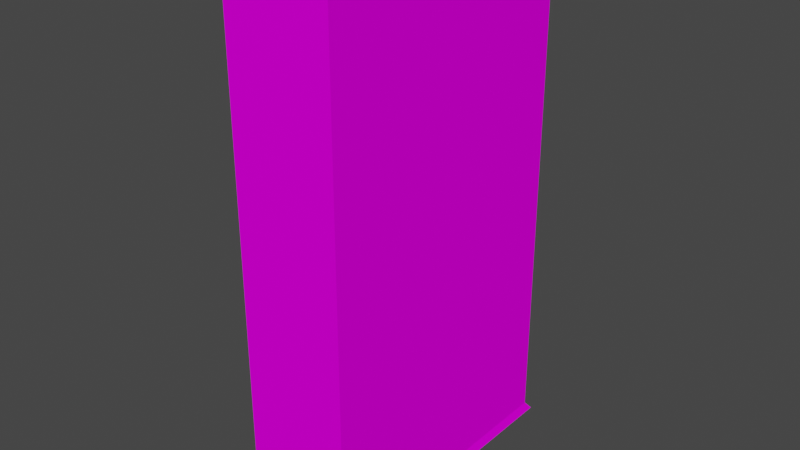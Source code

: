 # Source: cabinet.blend  (saved by Blender 3.5.10; exported with 4.5.12 LTS)
import bpy
from mathutils import Matrix  # noqa: F401  (used for matrix-valued properties, if any)

bpy.ops.wm.read_factory_settings(use_empty=True)
scene = bpy.context.scene
scene.name = 'Scene'

# ---- collections
col_collection = bpy.data.collections.new('Collection'); scene.collection.children.link(col_collection)

# ---- images (referenced by path relative to the original .blend; pixels are not part of the script)
import os
ASSET_DIR = os.environ.get("B2B_ASSET_DIR", "")  # directory of the original .blend (textures are referenced by path, not embedded)
HERE = os.path.dirname(os.path.abspath(__file__))  # packed textures are extracted next to this script under _unpacked/

def load_image(name, relpath, width, height, colorspace="sRGB"):
    """Load a texture the original file referenced (path relative to the .blend, or extracted next to this script)."""
    p = next((c for c in (os.path.join(HERE, relpath), os.path.join(ASSET_DIR, relpath)) if relpath and os.path.exists(c)), "")
    if p:
        img = bpy.data.images.load(p, check_existing=True)
        img.name = name
    else:  # same state as the original file: an image datablock whose file is absent (Cycles renders it pink)
        img = bpy.data.images.new(name, width, height)
        img.source = "FILE"
        img.filepath = "//" + (relpath or name)
    img.colorspace_settings.name = colorspace
    return img
img_shelf = load_image('Shelf', 'Shelf.png', 1024, 1024, 'sRGB')

# ---- materials (node trees are filled in below, after node groups)
mat_shelf = bpy.data.materials.new('Shelf')
mat_shelf.use_transparent_shadow = False
mat_shelf.roughness = 1.0
mat_shelf.specular_intensity = 0.0

# ---- material node trees
mat_shelf.use_nodes = True; mat_shelf.node_tree.nodes.clear()
_N = mat_shelf.node_tree.nodes; _L = mat_shelf.node_tree.links
n0 = _N.new('ShaderNodeBsdfPrincipled'); n0.name = 'Principled BSDF'; n0.location = (10, 300)
n0.distribution = 'GGX'
n0.subsurface_method = 'RANDOM_WALK_SKIN'
n0.inputs[2].default_value = 1.0
n0.inputs[3].default_value = 1.45
n0.inputs[13].default_value = 0.0
n0.inputs[27].default_value = (0.0, 0.0, 0.0, 1.0)
n0.inputs[28].default_value = 1.0
n1 = _N.new('ShaderNodeOutputMaterial'); n1.name = 'Material Output'; n1.location = (300, 300)
n2 = _N.new('ShaderNodeNormalMap'); n2.name = 'Normal Map'; n2.location = (-300, -300)
n2.label = 'Normal/Map'
n2.inputs[0].default_value = 0.0
n3 = _N.new('ShaderNodeTexImage'); n3.name = 'Image Texture'; n3.location = (-300, 600)
n3.image = img_shelf
_L.new(n0.outputs[0], n1.inputs[0])
_L.new(n2.outputs[0], n0.inputs[5])
_L.new(n3.outputs[0], n0.inputs[0])
n1.is_active_output = True

# ---- world
world_world = bpy.data.worlds.new('World'); scene.world = world_world
world_world.use_nodes = True; world_world.node_tree.nodes.clear()
_N = world_world.node_tree.nodes; _L = world_world.node_tree.links
n0 = _N.new('ShaderNodeOutputWorld'); n0.name = 'World Output'; n0.location = (300, 300)
n1 = _N.new('ShaderNodeBackground'); n1.name = 'Background'; n1.location = (10, 300)
n1.inputs[0].default_value = (0.05088, 0.05088, 0.05088, 1.0)
_L.new(n1.outputs[0], n0.inputs[0])
n0.is_active_output = True
world_world.color = (0.05088, 0.05088, 0.05088)
world_world.use_sun_shadow = False
world_world.sun_shadow_jitter_overblur = 0.0

# ---- meshes
me_shelf_p_01 = bpy.data.meshes.new('Shelf_P_01')
me_shelf_p_01.from_pydata([(3.394e-08, 0.6046, -0.4089), (3.394e-08, 0.6046, 0.4105), (3.394e-08, -0.005481, -0.4089), (3.394e-08, 0.001635, 0.4105), (-0.04456, 0.001635, 0.4105), (-0.04456, 0.6046, 0.4105), (-0.04456, 0.6046, -0.4089), (-0.04456, -0.005481, -0.4089)], [], [(2, 3, 1, 0), (7, 6, 5, 4), (2, 7, 4, 3), (3, 4, 5, 1), (1, 5, 6, 0), (0, 6, 7, 2)])
me_shelf_p_01.polygons.foreach_set('use_smooth', [True] * 6)
_k = set([(0, 1), (0, 2), (0, 6), (1, 3), (1, 5), (2, 3), (2, 7), (3, 4), (4, 5), (4, 7), (5, 6), (6, 7)])
me_shelf_p_01.attributes.new('sharp_edge', 'BOOLEAN', 'EDGE').data.foreach_set('value', [ (min(e.vertices), max(e.vertices)) in _k for e in me_shelf_p_01.edges])
_uv = me_shelf_p_01.uv_layers.new(name='UVMap')
_uv.uv.foreach_set('vector', [0.4468, 0.5937, 0.4485, 0.3789, 0.5989, 0.3789, 0.5989, 0.5937, 0.4468, 0.5937, 0.5989, 0.5937, 0.5989, 0.3789, 0.4485, 0.3789, 0.4468, 0.5937, 0.4468, 0.5937, 0.4485, 0.3789, 0.4485, 0.3789, 0.4485, 0.3789, 0.4485, 0.3789, 0.5989, 0.3789, 0.5989, 0.3789, 0.5989, 0.3789, 0.5989, 0.3789, 0.5989, 0.5937, 0.5989, 0.5937, 0.5989, 0.5937, 0.5989, 0.5937, 0.4468, 0.5937, 0.4468, 0.5937])
me_shelf_p_01.materials.append(mat_shelf)
me_shelf_p_01.update()
me_shelf_p_01.normals_split_custom_set([tuple(v) for v in zip(*[iter([-1.0, 0.0, 0.0, -1.0, 0.0, 0.0, -1.0, 0.0, 0.0, -1.0, 0.0, 0.0, 1.0, 0.0, 0.0, 1.0, 0.0, 0.0, 1.0, 0.0, 0.0, 1.0, 0.0, 0.0, 0.0, 1.0, -0.008684, 0.0, 1.0, -0.008684, 0.0, 1.0, -0.008684, 0.0, 1.0, -0.008684, 0.0, 0.0, -1.0, 0.0, 0.0, -1.0, 0.0, 0.0, -1.0, 0.0, 0.0, -1.0, 0.0, -1.0, 0.0, 0.0, -1.0, 0.0, 0.0, -1.0, 0.0, 0.0, -1.0, 0.0, 0.0, 0.0, 1.0, 0.0, 0.0, 1.0, 0.0, 0.0, 1.0, 0.0, 0.0, 1.0])] * 3)])
me_shelf_p = bpy.data.meshes.new('Shelf_P')
me_shelf_p.from_pydata([(3.394e-08, -0.6046, -0.4089), (3.394e-08, -0.6046, 0.4105), (3.394e-08, 0.005481, -0.4089), (3.394e-08, -0.001635, 0.4105), (-0.04456, -0.001635, 0.4105), (-0.04456, -0.6046, 0.4105), (-0.04456, -0.6046, -0.4089), (-0.04456, 0.005481, -0.4089)], [], [(2, 3, 1, 0), (7, 6, 5, 4), (2, 7, 4, 3), (3, 4, 5, 1), (1, 5, 6, 0), (0, 6, 7, 2)])
me_shelf_p.polygons.foreach_set('use_smooth', [True] * 6)
_k = set([(0, 1), (0, 2), (0, 6), (1, 3), (1, 5), (2, 3), (2, 7), (3, 4), (4, 5), (4, 7), (5, 6), (6, 7)])
me_shelf_p.attributes.new('sharp_edge', 'BOOLEAN', 'EDGE').data.foreach_set('value', [ (min(e.vertices), max(e.vertices)) in _k for e in me_shelf_p.edges])
_uv = me_shelf_p.uv_layers.new(name='UVMap')
_uv.uv.foreach_set('vector', [0.4468, 0.5937, 0.4485, 0.3789, 0.5989, 0.3789, 0.5989, 0.5937, 0.4468, 0.5937, 0.5989, 0.5937, 0.5989, 0.3789, 0.4485, 0.3789, 0.4468, 0.5937, 0.4468, 0.5937, 0.4485, 0.3789, 0.4485, 0.3789, 0.4485, 0.3789, 0.4485, 0.3789, 0.5989, 0.3789, 0.5989, 0.3789, 0.5989, 0.3789, 0.5989, 0.3789, 0.5989, 0.5937, 0.5989, 0.5937, 0.5989, 0.5937, 0.5989, 0.5937, 0.4468, 0.5937, 0.4468, 0.5937])
me_shelf_p.materials.append(mat_shelf)
me_shelf_p.update()
me_shelf_p.normals_split_custom_set([tuple(v) for v in zip(*[iter([1.0, 0.0, 0.0, 1.0, 0.0, 0.0, 1.0, 0.0, 0.0, 1.0, 0.0, 0.0, -1.0, 0.0, 0.0, -1.0, 0.0, 0.0, -1.0, 0.0, 0.0, -1.0, 0.0, 0.0, 0.0, 1.0, 0.008684, 0.0, 1.0, 0.008684, 0.0, 1.0, 0.008684, 0.0, 1.0, 0.008684, 0.0, 0.0, 1.0, 0.0, 0.0, 1.0, 0.0, 0.0, 1.0, 0.0, 0.0, 1.0, 0.0, -1.0, 0.0, 0.0, -1.0, 0.0, 0.0, -1.0, 0.0, 0.0, -1.0, 0.0, 0.0, 0.0, -1.0, 0.0, 0.0, -1.0, 0.0, 0.0, -1.0, 0.0, 0.0, -1.0])] * 3)])
me_shelf = bpy.data.meshes.new('Shelf')
me_shelf.from_pydata([(-0.1817, -0.6674, -1.17), (-0.1817, -0.6674, 1.176), (0.3266, -0.6051, -1.062), (0.3266, -0.6051, 1.13), (0.3266, -0.6674, -1.17), (0.3266, -0.6674, 1.176), (-0.1196, -0.6051, -1.062), (-0.1196, -0.6051, 1.13), (0.3266, -0.6051, -0.1823), (-0.1196, -0.6051, -0.1823), (0.3266, -0.6051, -0.2532), (-0.1196, -0.6051, -0.2532), (-0.2266, -0.7207, 1.223), (0.3715, -0.7207, 1.223), (-0.1817, 0.0, -1.17), (-0.1817, 0.0, 1.176), (0.3266, 0.0, -1.17), (0.3266, 0.0, 1.176), (0.3266, 0.0, -1.062), (0.3266, 0.0, 1.13), (-0.1196, 0.0, -1.062), (-0.1196, 0.0, 1.13), (-0.2266, 0.0, 1.223), (0.3715, 0.0, 1.223), (0.3266, 0.0, -0.1823), (-0.1196, 0.0, -0.1823), (0.3266, 0.0, -0.2532), (-0.1196, 0.0, -0.2532), (-0.1196, -0.6051, -0.2438), (-0.1196, 0.0, -0.2438), (0.2798, -0.6051, 0.1472), (-0.1196, -0.6051, 0.1472), (0.2798, 0.0, 0.1472), (-0.1196, 0.0, 0.1472), (0.2798, -0.6051, 0.1129), (-0.1196, -0.6051, 0.1129), (0.2798, 0.0, 0.1129), (-0.1196, 0.0, 0.1129), (0.2798, -0.6051, 0.5137), (-0.1196, -0.6051, 0.5137), (0.2798, 0.0, 0.5137), (-0.1196, 0.0, 0.5137), (0.2798, -0.6051, 0.4795), (-0.1196, -0.6051, 0.4795), (0.2798, 0.0, 0.4795), (-0.1196, 0.0, 0.4795), (0.2798, -0.6051, 0.8635), (-0.1196, -0.6051, 0.8635), (0.2798, 0.0, 0.8635), (-0.1196, 0.0, 0.8635), (0.2798, -0.6051, 0.8293), (-0.1196, -0.6051, 0.8293), (0.2798, 0.0, 0.8293), (-0.1196, 0.0, 0.8293), (-0.1817, 0.6674, -1.17), (-0.1817, 0.6674, 1.176), (0.3266, 0.6051, -1.062), (0.3266, 0.6051, 1.13), (0.3266, 0.6674, -1.17), (0.3266, 0.6674, 1.176), (-0.1196, 0.6051, -1.062), (-0.1196, 0.6051, 1.13), (0.3266, 0.6051, -0.1823), (-0.1196, 0.6051, -0.1823), (0.3266, 0.6051, -0.2532), (-0.1196, 0.6051, -0.2532), (-0.2266, 0.7207, 1.223), (0.3715, 0.7207, 1.223), (-0.1196, 0.6051, -0.2438), (0.2798, 0.6051, 0.1472), (-0.1196, 0.6051, 0.1472), (0.2798, 0.6051, 0.1129), (-0.1196, 0.6051, 0.1129), (0.2798, 0.6051, 0.5137), (-0.1196, 0.6051, 0.5137), (0.2798, 0.6051, 0.4795), (-0.1196, 0.6051, 0.4795), (0.2798, 0.6051, 0.8635), (-0.1196, 0.6051, 0.8635), (0.2798, 0.6051, 0.8293), (-0.1196, 0.6051, 0.8293), (-0.1958, 0.0, -1.214), (-0.1958, -0.7043, -1.214), (0.3407, -0.7043, -1.214), (0.3407, 0.0, -1.214), (-0.1958, 0.7043, -1.214), (0.3407, 0.7043, -1.214)], [], [(19, 3, 7, 21), (4, 5, 1, 0), (0, 14, 81, 82), (15, 1, 12, 22), (18, 2, 4, 16), (2, 3, 5, 4), (3, 2, 6, 28, 7), (23, 22, 12, 13), (1, 5, 13, 12), (5, 17, 23, 13), (2, 18, 20, 6), (3, 19, 17, 5), (0, 1, 15, 14), (8, 10, 26, 24), (10, 11, 27, 26), (8, 24, 25, 9), (29, 21, 7, 28), (20, 29, 28, 6), (30, 32, 33, 31), (34, 35, 37, 36), (30, 34, 36, 32), (38, 40, 41, 39), (42, 43, 45, 44), (38, 42, 44, 40), (46, 48, 49, 47), (50, 51, 53, 52), (46, 50, 52, 48), (19, 21, 61, 57), (58, 54, 55, 59), (4, 0, 82, 83), (15, 22, 66, 55), (18, 16, 58, 56), (56, 58, 59, 57), (57, 61, 68, 60, 56), (23, 67, 66, 22), (55, 66, 67, 59), (59, 67, 23, 17), (56, 60, 20, 18), (57, 59, 17, 19), (54, 14, 15, 55), (62, 24, 26, 64), (64, 26, 27, 65), (62, 63, 25, 24), (29, 68, 61, 21), (20, 60, 68, 29), (69, 70, 33, 32), (71, 36, 37, 72), (69, 32, 36, 71), (73, 74, 41, 40), (75, 44, 45, 76), (73, 40, 44, 75), (77, 78, 49, 48), (79, 52, 53, 80), (77, 48, 52, 79), (81, 84, 83, 82), (81, 85, 86, 84), (16, 4, 83, 84), (54, 58, 86, 85), (58, 16, 84, 86), (14, 54, 85, 81)])
me_shelf.polygons.foreach_set('use_smooth', [True] * 60)
_k = set([(0, 1), (0, 4), (0, 14), (0, 82), (1, 5), (1, 12), (1, 15), (2, 3), (2, 6), (2, 18), (3, 7), (3, 19), (4, 5), (4, 16), (4, 83), (5, 13), (5, 17), (6, 20), (6, 28), (7, 21), (7, 28), (8, 24), (10, 26), (12, 13), (12, 22), (13, 23), (14, 54), (15, 55), (16, 58), (17, 59), (18, 56), (19, 57), (20, 60), (21, 61), (22, 66), (23, 67), (24, 62), (26, 64), (30, 32), (32, 69), (34, 36), (36, 71), (38, 40), (40, 73), (42, 44), (44, 75), (46, 48), (48, 77), (50, 52), (52, 79), (54, 55), (54, 58), (54, 85), (55, 59), (55, 66), (56, 57), (56, 60), (57, 61), (58, 59), (58, 86), (59, 67), (60, 68), (61, 68), (66, 67), (81, 82), (81, 85), (82, 83), (83, 84), (84, 86), (85, 86)])
me_shelf.attributes.new('sharp_edge', 'BOOLEAN', 'EDGE').data.foreach_set('value', [ (min(e.vertices), max(e.vertices)) in _k for e in me_shelf.edges])
_uv = me_shelf.uv_layers.new(name='UVMap')
_uv.uv.foreach_set('vector', [0.1518, 0.6599, 0.1518, 0.8295, 0.2702, 0.8295, 0.2702, 0.6599, 0.6199, 0.6282, 0.6199, 0.005633, 0.7548, 0.005633, 0.7548, 0.6282, 0.1951, 0.6406, 0.008018, 0.6406, 0.008018, 0.6406, 0.1951, 0.6406, 0.008018, 0.01803, 0.1951, 0.01803, 0.2101, 0.005633, 0.008018, 0.005633, 0.2237, 0.6121, 0.3933, 0.6121, 0.4108, 0.6406, 0.2237, 0.6406, 0.3933, 0.6121, 0.3933, 0.03031, 0.4108, 0.01803, 0.4108, 0.6406, 0.7661, 0.005633, 0.7661, 0.5875, 0.8845, 0.5875, 0.8845, 0.3702, 0.8845, 0.005633, 0.6199, 0.6478, 0.7786, 0.6478, 0.7786, 0.8499, 0.6199, 0.8499, 0.7667, 0.8349, 0.6318, 0.8349, 0.6199, 0.8499, 0.7786, 0.8499, 0.4108, 0.01803, 0.2237, 0.01803, 0.2237, 0.005633, 0.4257, 0.005633, 0.2815, 0.8295, 0.2815, 0.6599, 0.3999, 0.6599, 0.3999, 0.8295, 0.3933, 0.03031, 0.2237, 0.03031, 0.2237, 0.01803, 0.4108, 0.01803, 0.1951, 0.6406, 0.1951, 0.01803, 0.008018, 0.01803, 0.008018, 0.6406, 0.9146, 0.1752, 0.8958, 0.1752, 0.8958, 0.005633, 0.9146, 0.005633, 0.461, 0.3691, 0.5794, 0.3691, 0.5794, 0.1995, 0.461, 0.1995, 0.7899, 0.8151, 0.7899, 0.6455, 0.9083, 0.6455, 0.9083, 0.8151, 0.439, 0.3702, 0.439, 0.005633, 0.6086, 0.005633, 0.6086, 0.3702, 0.439, 0.2425, 0.439, 0.02519, 0.6086, 0.02519, 0.6086, 0.2425, 0.5982, 0.09278, 0.5982, 0.3553, 0.4342, 0.3553, 0.4342, 0.09278, 0.5982, 0.09278, 0.4342, 0.09278, 0.4342, 0.3553, 0.5982, 0.3553, 0.5232, 0.3553, 0.5092, 0.3553, 0.5092, 0.09278, 0.5232, 0.09278, 0.5982, 0.09278, 0.5982, 0.3553, 0.4342, 0.3553, 0.4342, 0.09278, 0.5982, 0.09278, 0.4342, 0.09278, 0.4342, 0.3553, 0.5982, 0.3553, 0.5232, 0.3553, 0.5092, 0.3553, 0.5092, 0.09278, 0.5232, 0.09278, 0.5982, 0.09278, 0.5982, 0.3553, 0.4342, 0.3553, 0.4342, 0.09278, 0.5982, 0.09278, 0.4342, 0.09278, 0.4342, 0.3553, 0.5982, 0.3553, 0.5232, 0.3553, 0.5092, 0.3553, 0.5092, 0.09278, 0.5232, 0.09278, 0.1518, 0.6599, 0.2702, 0.6599, 0.2702, 0.8295, 0.1518, 0.8295, 0.6199, 0.6282, 0.7548, 0.6282, 0.7548, 0.005633, 0.6199, 0.005633, 0.6199, 0.6282, 0.7548, 0.6282, 0.7548, 0.6282, 0.6199, 0.6282, 0.008018, 0.01803, 0.008018, 0.005633, 0.2101, 0.005633, 0.1951, 0.01803, 0.2237, 0.6121, 0.2237, 0.6406, 0.4108, 0.6406, 0.3933, 0.6121, 0.3933, 0.6121, 0.4108, 0.6406, 0.4108, 0.01803, 0.3933, 0.03031, 0.7661, 0.005633, 0.8845, 0.005633, 0.8845, 0.3702, 0.8845, 0.5875, 0.7661, 0.5875, 0.6199, 0.6478, 0.6199, 0.8499, 0.7786, 0.8499, 0.7786, 0.6478, 0.7667, 0.8349, 0.7786, 0.8499, 0.6199, 0.8499, 0.6318, 0.8349, 0.4108, 0.01803, 0.4257, 0.005633, 0.2237, 0.005633, 0.2237, 0.01803, 0.2815, 0.8295, 0.3999, 0.8295, 0.3999, 0.6599, 0.2815, 0.6599, 0.3933, 0.03031, 0.4108, 0.01803, 0.2237, 0.01803, 0.2237, 0.03031, 0.1951, 0.6406, 0.008018, 0.6406, 0.008018, 0.01803, 0.1951, 0.01803, 0.9146, 0.1752, 0.9146, 0.005633, 0.8958, 0.005633, 0.8958, 0.1752, 0.461, 0.3691, 0.461, 0.1995, 0.5794, 0.1995, 0.5794, 0.3691, 0.7899, 0.8151, 0.9083, 0.8151, 0.9083, 0.6455, 0.7899, 0.6455, 0.439, 0.3702, 0.6086, 0.3702, 0.6086, 0.005633, 0.439, 0.005633, 0.439, 0.2425, 0.6086, 0.2425, 0.6086, 0.02519, 0.439, 0.02519, 0.5982, 0.09278, 0.4342, 0.09278, 0.4342, 0.3553, 0.5982, 0.3553, 0.5982, 0.09278, 0.5982, 0.3553, 0.4342, 0.3553, 0.4342, 0.09278, 0.5232, 0.3553, 0.5232, 0.09278, 0.5092, 0.09278, 0.5092, 0.3553, 0.5982, 0.09278, 0.4342, 0.09278, 0.4342, 0.3553, 0.5982, 0.3553, 0.5982, 0.09278, 0.5982, 0.3553, 0.4342, 0.3553, 0.4342, 0.09278, 0.5232, 0.3553, 0.5232, 0.09278, 0.5092, 0.09278, 0.5092, 0.3553, 0.5982, 0.09278, 0.4342, 0.09278, 0.4342, 0.3553, 0.5982, 0.3553, 0.5982, 0.09278, 0.5982, 0.3553, 0.4342, 0.3553, 0.4342, 0.09278, 0.5232, 0.3553, 0.5232, 0.09278, 0.5092, 0.09278, 0.5092, 0.3553, 0.1406, 0.6601, 0.005633, 0.6601, 0.005633, 0.8472, 0.1406, 0.8472, 0.1406, 0.6601, 0.1406, 0.8472, 0.005633, 0.8472, 0.005633, 0.6601, 0.2237, 0.6406, 0.4108, 0.6406, 0.4108, 0.6406, 0.2237, 0.6406, 0.7548, 0.6282, 0.6199, 0.6282, 0.6199, 0.6282, 0.7548, 0.6282, 0.4108, 0.6406, 0.2237, 0.6406, 0.2237, 0.6406, 0.4108, 0.6406, 0.008018, 0.6406, 0.1951, 0.6406, 0.1951, 0.6406, 0.008018, 0.6406])
me_shelf.materials.append(mat_shelf)
me_shelf.update()
me_shelf.normals_split_custom_set([tuple(v) for v in zip(*[iter([0.0, 0.0, -1.0, 0.0, 0.0, -1.0, 0.0, 0.0, -1.0, 0.0, 0.0, -1.0, 0.0, -1.0, 0.0, 0.0, -1.0, 0.0, 0.0, -1.0, 0.0, 0.0, -1.0, 0.0, -0.9536, 0.0, 0.301, -0.9536, 0.0, 0.301, -0.9536, 0.0, 0.301, -0.9536, 0.0, 0.301, -0.7213, 0.0, -0.6926, -0.7213, 0.0, -0.6926, -0.7213, 0.0, -0.6926, -0.7213, 0.0, -0.6926, 1.0, 0.0, 0.0, 1.0, -2.338e-07, 0.0, 1.0, -1.411e-07, 0.0, 1.0, 0.0, 0.0, 1.0, -2.338e-07, 0.0, 1.0, -1.974e-07, 0.0, 1.0, -2.501e-07, 0.0, 1.0, -1.411e-07, 0.0, 0.0, 1.0, 0.0, 0.0, 1.0, 0.0, 0.0, 1.0, 0.0, 0.0, 1.0, 0.0, 0.0, 1.0, 0.0, 0.0, 0.0, 1.0, 0.0, 0.0, 1.0, 0.0, 0.0, 1.0, 0.0, 0.0, 1.0, 0.0, -0.659, -0.7521, 0.0, -0.659, -0.7521, 0.0, -0.659, -0.7521, 0.0, -0.659, -0.7521, 0.7213, 0.0, -0.6926, 0.7213, 0.0, -0.6926, 0.7213, 0.0, -0.6926, 0.7213, 0.0, -0.6926, 0.0, 0.0, 1.0, 0.0, 0.0, 1.0, 0.0, 0.0, 1.0, 0.0, 0.0, 1.0, 1.0, -1.974e-07, 0.0, 1.0, 0.0, 0.0, 1.0, 0.0, 0.0, 1.0, -2.501e-07, 0.0, -1.0, 0.0, 0.0, -1.0, 0.0, 0.0, -1.0, 0.0, 0.0, -1.0, 0.0, 0.0, 1.0, 0.0, 0.0, 1.0, 0.0, 0.0, 1.0, 0.0, 0.0, 1.0, 0.0, 0.0, 0.0, 0.0, -1.0, 0.0, 0.0, -1.0, 0.0, 0.0, -1.0, 0.0, 0.0, -1.0, 0.0, 0.0, 1.0, 0.0, 0.0, 1.0, 0.0, 0.0, 1.0, 0.0, 0.0, 1.0, 1.0, 0.0, 0.0, 1.0, 0.0, 0.0, 1.0, 0.0, 0.0, 1.0, 0.0, 0.0, 1.0, 0.0, 0.0, 1.0, 0.0, 0.0, 1.0, 0.0, 0.0, 1.0, 0.0, 0.0, 0.0, 0.0, 1.0, 0.0, 0.0, 1.0, 0.0, 0.0, 1.0, 0.0, 0.0, 1.0, 0.0, 0.0, -1.0, 0.0, 0.0, -1.0, 0.0, 0.0, -1.0, 0.0, 0.0, -1.0, 1.0, 0.0, 0.0, 1.0, 0.0, 0.0, 1.0, 0.0, 0.0, 1.0, 0.0, 0.0, 0.0, 0.0, 1.0, 0.0, 0.0, 1.0, 0.0, 0.0, 1.0, 0.0, 0.0, 1.0, 0.0, 0.0, -1.0, 0.0, 0.0, -1.0, 0.0, 0.0, -1.0, 0.0, 0.0, -1.0, 1.0, 0.0, 0.0, 1.0, 0.0, 0.0, 1.0, 0.0, 0.0, 1.0, 0.0, 0.0, 0.0, 0.0, 1.0, 0.0, 0.0, 1.0, 0.0, 0.0, 1.0, 0.0, 0.0, 1.0, 0.0, 0.0, -1.0, 0.0, 0.0, -1.0, 0.0, 0.0, -1.0, 0.0, 0.0, -1.0, 1.0, 0.0, 0.0, 1.0, 0.0, 0.0, 1.0, 0.0, 0.0, 1.0, 0.0, 0.0, 0.0, 0.0, -1.0, 0.0, 0.0, -1.0, 0.0, 0.0, -1.0, 0.0, 0.0, -1.0, 0.0, 1.0, 0.0, 0.0, 1.0, 0.0, 0.0, 1.0, 0.0, 0.0, 1.0, 0.0, 0.0, -0.7699, 0.6381, 0.0, -0.7699, 0.6381, 0.0, -0.7699, 0.6381, 0.0, -0.7699, 0.6381, -0.7213, 0.0, -0.6926, -0.7213, 0.0, -0.6926, -0.7213, 0.0, -0.6926, -0.7213, 0.0, -0.6926, 1.0, 0.0, 0.0, 1.0, 0.0, 0.0, 1.0, 1.72e-07, 0.0, 1.0, 2.849e-07, 0.0, 1.0, 2.849e-07, 0.0, 1.0, 1.72e-07, 0.0, 1.0, 3.048e-07, 0.0, 1.0, 2.406e-07, 0.0, 0.0, -1.0, 0.0, 0.0, -1.0, 0.0, 0.0, -1.0, 0.0, 0.0, -1.0, 0.0, 0.0, -1.0, 0.0, 0.0, 0.0, 1.0, 0.0, 0.0, 1.0, 0.0, 0.0, 1.0, 0.0, 0.0, 1.0, 0.0, 0.659, -0.7521, 0.0, 0.659, -0.7521, 0.0, 0.659, -0.7521, 0.0, 0.659, -0.7521, 0.7213, 0.0, -0.6926, 0.7213, 0.0, -0.6926, 0.7213, 0.0, -0.6926, 0.7213, 0.0, -0.6926, 0.0, 0.0, 1.0, 0.0, 0.0, 1.0, 0.0, 0.0, 1.0, 0.0, 0.0, 1.0, 1.0, 2.406e-07, 0.0, 1.0, 3.048e-07, 0.0, 1.0, 0.0, 0.0, 1.0, 0.0, 0.0, -1.0, 0.0, 0.0, -1.0, 0.0, 0.0, -1.0, 0.0, 0.0, -1.0, 0.0, 0.0, 1.0, 0.0, 0.0, 1.0, 0.0, 0.0, 1.0, 0.0, 0.0, 1.0, 0.0, 0.0, 0.0, 0.0, -1.0, 0.0, 0.0, -1.0, 0.0, 0.0, -1.0, 0.0, 0.0, -1.0, 0.0, 0.0, 1.0, 0.0, 0.0, 1.0, 0.0, 0.0, 1.0, 0.0, 0.0, 1.0, 1.0, 0.0, 0.0, 1.0, 0.0, 0.0, 1.0, 0.0, 0.0, 1.0, 0.0, 0.0, 1.0, 0.0, 0.0, 1.0, 0.0, 0.0, 1.0, 0.0, 0.0, 1.0, 0.0, 0.0, 0.0, 0.0, 1.0, 0.0, 0.0, 1.0, 0.0, 0.0, 1.0, 0.0, 0.0, 1.0, 0.0, 0.0, -1.0, 0.0, 0.0, -1.0, 0.0, 0.0, -1.0, 0.0, 0.0, -1.0, 1.0, 0.0, 0.0, 1.0, 0.0, 0.0, 1.0, 0.0, 0.0, 1.0, 0.0, 0.0, 0.0, 0.0, 1.0, 0.0, 0.0, 1.0, 0.0, 0.0, 1.0, 0.0, 0.0, 1.0, 0.0, 0.0, -1.0, 0.0, 0.0, -1.0, 0.0, 0.0, -1.0, 0.0, 0.0, -1.0, 1.0, 0.0, 0.0, 1.0, 0.0, 0.0, 1.0, 0.0, 0.0, 1.0, 0.0, 0.0, 0.0, 0.0, 1.0, 0.0, 0.0, 1.0, 0.0, 0.0, 1.0, 0.0, 0.0, 1.0, 0.0, 0.0, -1.0, 0.0, 0.0, -1.0, 0.0, 0.0, -1.0, 0.0, 0.0, -1.0, 1.0, 0.0, 0.0, 1.0, 0.0, 0.0, 1.0, 0.0, 0.0, 1.0, 0.0, 0.0, 0.0, 0.0, -1.0, 0.0, 0.0, -1.0, 0.0, 0.0, -1.0, 0.0, 0.0, -1.0, 0.0, 0.0, -1.0, 0.0, 0.0, -1.0, 0.0, 0.0, -1.0, 0.0, 0.0, -1.0, 0.9536, 0.0, 0.301, 0.9536, 0.0, 0.301, 0.9536, 0.0, 0.301, 0.9536, 0.0, 0.301, 0.0, 0.7699, 0.6381, 0.0, 0.7699, 0.6381, 0.0, 0.7699, 0.6381, 0.0, 0.7699, 0.6381, 0.9536, 0.0, 0.301, 0.9536, 0.0, 0.301, 0.9536, 0.0, 0.301, 0.9536, 0.0, 0.301, -0.9536, 0.0, 0.301, -0.9536, 0.0, 0.301, -0.9536, 0.0, 0.301, -0.9536, 0.0, 0.301])] * 3)])

# ---- objects
ob_shelf_p_01 = bpy.data.objects.new('Shelf_P_01', me_shelf_p_01)
ob_shelf_p = bpy.data.objects.new('Shelf_P', me_shelf_p)
ob_shelf = bpy.data.objects.new('Shelf', me_shelf)

# ---- transforms, parenting, visibility, modifiers, constraints
ob_shelf_p_01.location = (-0.1035, 0.6092, 0.5546)
ob_shelf_p_01.rotation_euler = (7.55e-08, 3.239e-22, -3.142)
ob_shelf_p_01.color = (0.8, 0.8, 0.8, 1.0)
ob_shelf_p.location = (-0.1035, -0.6071, 0.5546)
ob_shelf_p.rotation_euler = (7.55e-08, 3.239e-22, -3.142)
ob_shelf_p.color = (0.8, 0.8, 0.8, 1.0)
ob_shelf.location = (0.2217, 0.001999, 1.214)
ob_shelf.rotation_euler = (7.55e-08, 3.239e-22, -3.142)
ob_shelf.color = (0.8, 0.8, 0.8, 1.0)

# ---- collection membership
col_collection.objects.link(ob_shelf_p_01)
col_collection.objects.link(ob_shelf_p)
col_collection.objects.link(ob_shelf)

# ---- scene / render settings (as saved in the file)
scene.frame_start = 1; scene.frame_end = 250; scene.frame_set(1)
scene.render.engine = 'BLENDER_EEVEE_NEXT'
scene.cycles.sampling_pattern = 'TABULATED_SOBOL'
scene.view_settings.view_transform = 'Filmic'
bpy.context.view_layer.update()

# ---- added for rendering (the .blend has no active camera and no usable light): camera, sun
cam_auto = bpy.data.cameras.new('AutoCamera')
cam_auto.lens = 50.0
cam_auto.sensor_width = 36.0
cam_auto.clip_end = 1000.0
ob_auto_camera = bpy.data.objects.new('AutoCamera', cam_auto)
scene.collection.objects.link(ob_auto_camera)
ob_auto_camera.location = (2.82671, -3.21091, 3.36024)
ob_auto_camera.rotation_euler = (1.09748, -7.21219e-08, 0.694738)
scene.camera = ob_auto_camera
light_auto_sun = bpy.data.lights.new('AutoSun', 'SUN')
light_auto_sun.energy = 3.0
light_auto_sun.angle = 0.0523599
ob_auto_sun = bpy.data.objects.new('AutoSun', light_auto_sun)
scene.collection.objects.link(ob_auto_sun)
ob_auto_sun.rotation_euler = (0.872665, 0.174533, 0.523599)
bpy.context.view_layer.update()
